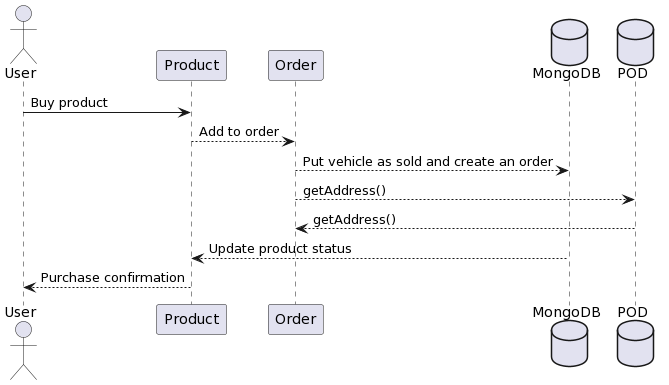

The diagram above was rendered by PlantUML. Its source (embedded in the PNG):
@startuml
actor User

User-> Product: Buy product
Product--> Order: Add to order
database MongoDB
database POD
Order--> MongoDB: Put vehicle as sold and create an order
Order--> POD: getAddress()
POD--> Order: getAddress()
MongoDB--> Product: Update product status

Product --> User: Purchase confirmation
@enduml